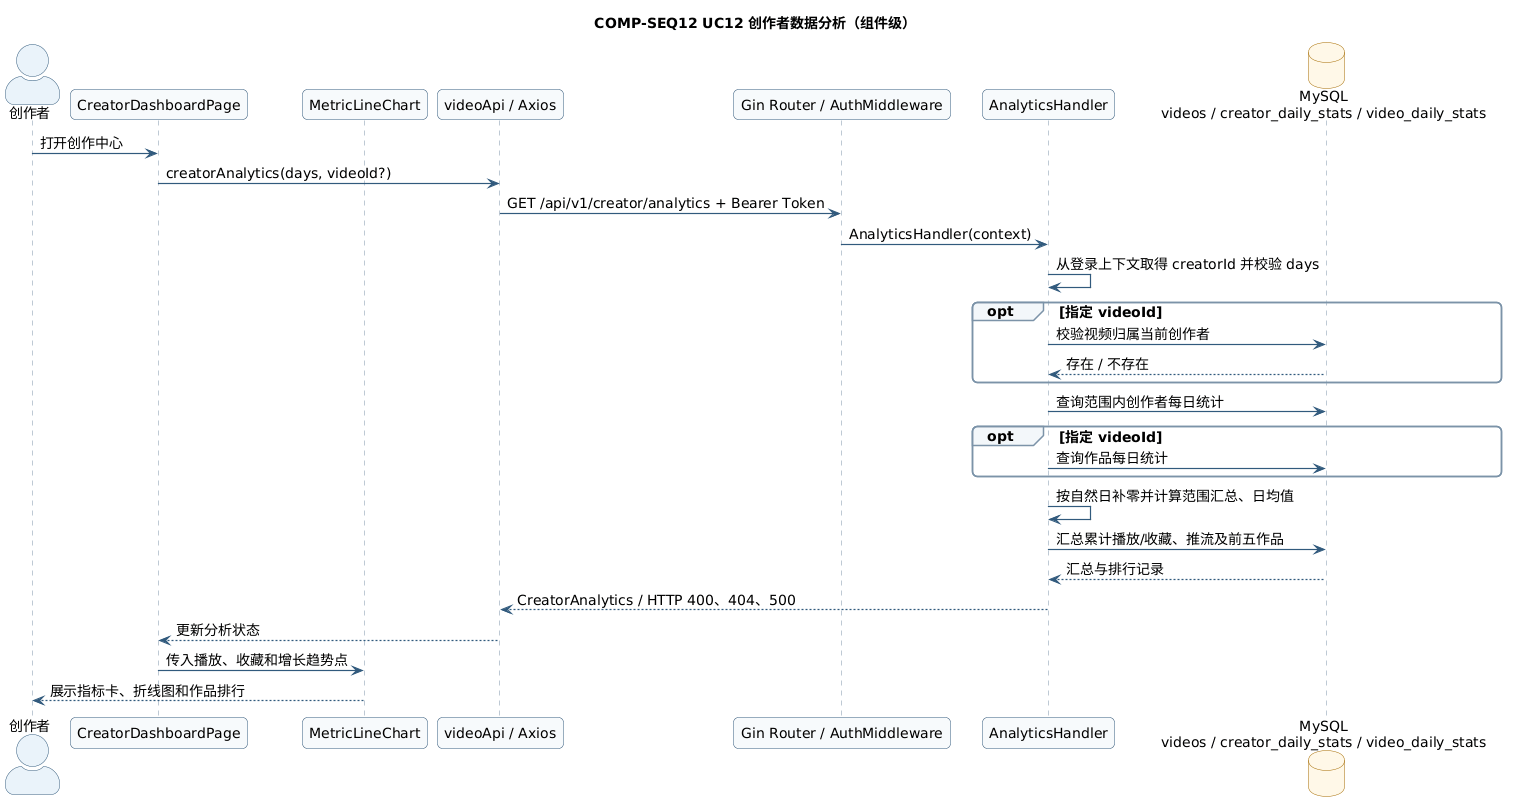

The diagram above was rendered by PlantUML. Its source (embedded in the PNG):
@startuml COMP-SEQ12
skinparam backgroundColor #FFFFFF
skinparam defaultFontName SansSerif
skinparam defaultFontSize 14
skinparam shadowing false
skinparam roundcorner 10
skinparam ArrowColor #315A7D
skinparam ArrowThickness 1.2
skinparam packageStyle rectangle
skinparam componentStyle rectangle
skinparam actorStyle awesome
skinparam classAttributeIconSize 0
skinparam classBackgroundColor #F7FAFC
skinparam classBorderColor #315A7D
skinparam classFontColor #17324D
skinparam componentBackgroundColor #F7FAFC
skinparam componentBorderColor #315A7D
skinparam componentFontColor #17324D
skinparam nodeBackgroundColor #F7FAFC
skinparam nodeBorderColor #315A7D
skinparam databaseBackgroundColor #FFF8E8
skinparam databaseBorderColor #A56B00
skinparam sequenceActorBorderColor #315A7D
skinparam sequenceActorBackgroundColor #EAF3FA
skinparam sequenceParticipantBorderColor #315A7D
skinparam sequenceParticipantBackgroundColor #F7FAFC
skinparam sequenceLifeLineBorderColor #7C93A8
skinparam sequenceGroupBorderColor #7C93A8
skinparam sequenceGroupBackgroundColor #F3F7FA
skinparam usecaseBackgroundColor #F7FAFC
skinparam usecaseBorderColor #315A7D
skinparam noteBackgroundColor #FFF8E8
skinparam noteBorderColor #A56B00

title COMP-SEQ12 UC12 创作者数据分析（组件级）

actor "创作者" as Creator
participant "CreatorDashboardPage" as Page
participant "MetricLineChart" as Chart
participant "videoApi / Axios" as Api
participant "Gin Router / AuthMiddleware" as Router
participant "AnalyticsHandler" as Handler
database "MySQL\nvideos / creator_daily_stats / video_daily_stats" as DB

Creator -> Page: 打开创作中心
Page -> Api: creatorAnalytics(days, videoId?)
Api -> Router: GET /api/v1/creator/analytics + Bearer Token
Router -> Handler: AnalyticsHandler(context)
Handler -> Handler: 从登录上下文取得 creatorId 并校验 days
opt 指定 videoId
  Handler -> DB: 校验视频归属当前创作者
  DB --> Handler: 存在 / 不存在
end
Handler -> DB: 查询范围内创作者每日统计
opt 指定 videoId
  Handler -> DB: 查询作品每日统计
end
Handler -> Handler: 按自然日补零并计算范围汇总、日均值
Handler -> DB: 汇总累计播放/收藏、推流及前五作品
DB --> Handler: 汇总与排行记录
Handler --> Api: CreatorAnalytics / HTTP 400、404、500
Api --> Page: 更新分析状态
Page -> Chart: 传入播放、收藏和增长趋势点
Chart --> Creator: 展示指标卡、折线图和作品排行
@enduml